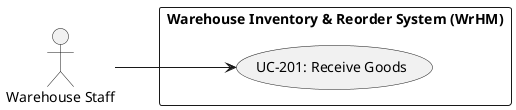

The diagram above was rendered by PlantUML. Its source (embedded in the PNG):
@startuml
left to right direction
actor "Warehouse Staff" as Warehouse_Staff
rectangle "Warehouse Inventory & Reorder System (WrHM)" {
  usecase "UC-201: Receive Goods" as UC_201
}
Warehouse_Staff --> UC_201
@enduml